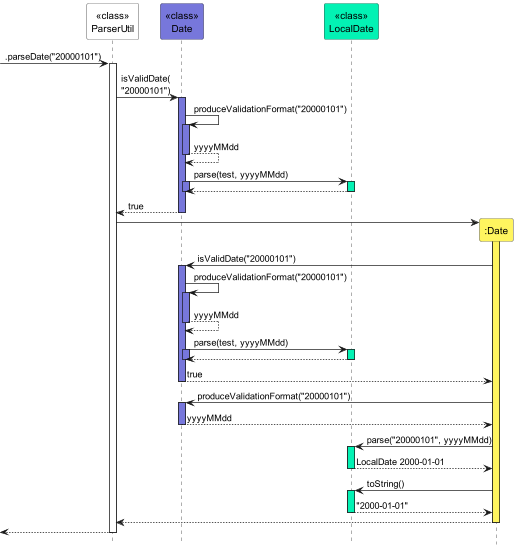

The diagram above was rendered by PlantUML. Its source (embedded in the PNG):
@startuml
!include StyleHY.puml
'https://plantuml.com/sequence-diagram
hide footbox



participant "<<class>>\nParserUtil" as PU COL4

-> PU : .parseDate("20000101")
activate PU

participant "<<class>>\nDate" as DATE COL2
participant "<<class>>\nLocalDate" as LD COL5
PU -> DATE : isValidDate(\n"20000101")
activate DATE COL2

DATE -> DATE : produceValidationFormat("20000101")
activate DATE COL2
DATE --> DATE : yyyyMMdd
deactivate DATE COL2


DATE -> LD : parse(test, yyyyMMdd)
activate DATE COL2
activate LD COL5
LD --> DATE
deactivate DATE
deactivate LD


DATE --> PU : true
deactivate DATE COL2
create ":Date" as D COL1

PU -> D
activate D COL1

D -> DATE : isValidDate("20000101")
activate DATE COL2
DATE -> DATE : produceValidationFormat("20000101")
activate DATE COL2
DATE --> DATE : yyyyMMdd
deactivate DATE COL2
DATE -> LD : parse(test, yyyyMMdd)
activate DATE COL2
activate LD COL5
LD --> DATE
deactivate DATE
deactivate LD


DATE --> D : true
deactivate DATE

D -> DATE : produceValidationFormat("20000101")
activate DATE COL2
DATE --> D : yyyyMMdd
deactivate DATE

D -> LD : parse("20000101", yyyyMMdd)
activate LD COL5

LD --> D : LocalDate 2000-01-01
deactivate LD

D -> LD : toString()
activate LD COL5
LD --> D : "2000-01-01"
deactivate LD


deactivate DATE COL2
D --> PU
deactivate D COL1

<-- PU
deactivate PU
@enduml